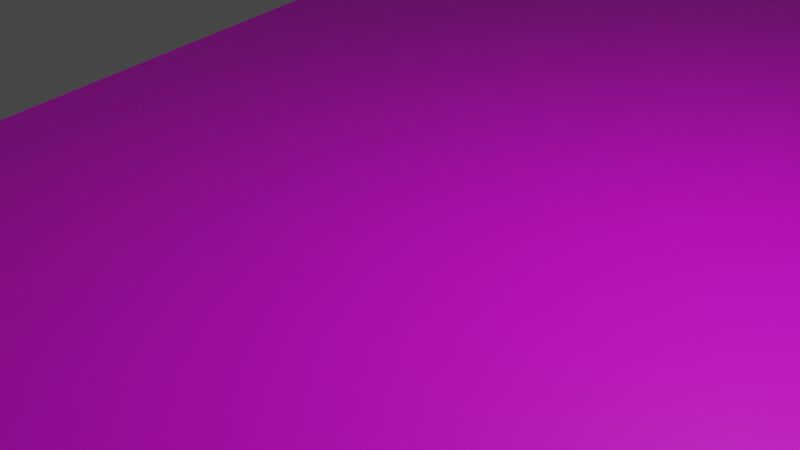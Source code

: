# Source: HalfPipe3.blend  (saved by Blender 3.6.13; exported with 4.5.12 LTS)
import bpy
from mathutils import Matrix  # noqa: F401  (used for matrix-valued properties, if any)

bpy.ops.wm.read_factory_settings(use_empty=True)
scene = bpy.context.scene
scene.name = 'Scene'

# ---- collections
col_collection = bpy.data.collections.new('Collection'); scene.collection.children.link(col_collection)

# ---- images (referenced by path relative to the original .blend; pixels are not part of the script)
import os
ASSET_DIR = os.environ.get("B2B_ASSET_DIR", "")  # directory of the original .blend (textures are referenced by path, not embedded)
HERE = os.path.dirname(os.path.abspath(__file__))  # packed textures are extracted next to this script under _unpacked/

def load_image(name, relpath, width, height, colorspace="sRGB"):
    """Load a texture the original file referenced (path relative to the .blend, or extracted next to this script)."""
    p = next((c for c in (os.path.join(HERE, relpath), os.path.join(ASSET_DIR, relpath)) if relpath and os.path.exists(c)), "")
    if p:
        img = bpy.data.images.load(p, check_existing=True)
        img.name = name
    else:  # same state as the original file: an image datablock whose file is absent (Cycles renders it pink)
        img = bpy.data.images.new(name, width, height)
        img.source = "FILE"
        img.filepath = "//" + (relpath or name)
    img.colorspace_settings.name = colorspace
    return img
img_cylinder_base_color = load_image('Cylinder Base Color', '', 1024, 1024, 'sRGB')

# ---- materials (node trees are filled in below, after node groups)
mat_material_001 = bpy.data.materials.new('Material.001')
mat_material_001.use_transparent_shadow = False

# ---- material node trees
mat_material_001.use_nodes = True; mat_material_001.node_tree.nodes.clear()
_N = mat_material_001.node_tree.nodes; _L = mat_material_001.node_tree.links
n0 = _N.new('ShaderNodeBsdfPrincipled'); n0.name = 'Principled BSDF'; n0.location = (10, 300)
n0.distribution = 'GGX'
n0.subsurface_method = 'RANDOM_WALK_SKIN'
n0.inputs[3].default_value = 1.45
n0.inputs[27].default_value = (0.0, 0.0, 0.0, 1.0)
n0.inputs[28].default_value = 1.0
n1 = _N.new('ShaderNodeOutputMaterial'); n1.name = 'Material Output'; n1.location = (300, 300)
n2 = _N.new('ShaderNodeTexImage'); n2.name = 'Image Texture'; n2.location = (-280, 280)
n2.image = img_cylinder_base_color
_L.new(n0.outputs[0], n1.inputs[0])
_L.new(n2.outputs[0], n0.inputs[0])
n1.is_active_output = True

# ---- world
world_world = bpy.data.worlds.new('World'); scene.world = world_world
world_world.use_nodes = True; world_world.node_tree.nodes.clear()
_N = world_world.node_tree.nodes; _L = world_world.node_tree.links
n0 = _N.new('ShaderNodeOutputWorld'); n0.name = 'World Output'; n0.location = (300, 300)
n1 = _N.new('ShaderNodeBackground'); n1.name = 'Background'; n1.location = (10, 300)
n1.inputs[0].default_value = (0.05088, 0.05088, 0.05088, 1.0)
_L.new(n1.outputs[0], n0.inputs[0])
n0.is_active_output = True
world_world.color = (0.05088, 0.05088, 0.05088)
world_world.use_sun_shadow = False
world_world.sun_shadow_jitter_overblur = 0.0

# ---- cameras
cam_camera = bpy.data.cameras.new('Camera')
cam_camera.clip_end = 100.0
cam_camera.ortho_scale = 7.314

# ---- lights
light_light = bpy.data.lights.new('Light', 'POINT')
light_light.transmission_factor = 0.0
light_light.energy = 1000.0
light_light.shadow_soft_size = 0.1
light_light.shadow_maximum_resolution = 0.006
light_light.use_absolute_resolution = True

# ---- meshes
me_cylinder = bpy.data.meshes.new('Cylinder')
me_cylinder.from_pydata([(1.817, -3.583, -0.9989), (0.1951, -0.9808, 1.0), (1.432, -3.473, -0.9989), (0.0, -1.0, 1.0), (1.004, -3.216, -0.9989), (-0.1951, -0.9808, 1.0), (0.549, -2.821, -0.999), (-0.3827, -0.9239, 1.0), (0.08436, -2.304, -0.9992), (-0.5556, -0.8315, 1.0), (-0.3719, -1.685, -0.9994), (-0.7071, -0.7071, 1.0), (-0.8023, -0.9865, -0.9997), (-0.8315, -0.5556, 1.0), (-1.19, -0.2365, -0.9999), (-0.9239, -0.3827, 1.0), (-1.521, 0.5366, -1.0), (-0.9808, -0.1951, 1.0), (-1.781, 1.303, -1.001), (-1.0, 0.0, 1.0), (-1.962, 2.033, -1.001), (-0.9808, 0.1951, 1.0), (-2.055, 2.699, -1.001), (-0.9239, 0.3827, 1.0), (-2.058, 3.276, -1.001), (-0.8315, 0.5556, 1.0), (-1.97, 3.74, -1.002), (-0.7071, 0.7071, 1.0)], [], [(0, 1, 3, 2), (2, 3, 5, 4), (4, 5, 7, 6), (6, 7, 9, 8), (8, 9, 11, 10), (10, 11, 13, 12), (12, 13, 15, 14), (14, 15, 17, 16), (16, 17, 19, 18), (18, 19, 21, 20), (20, 21, 23, 22), (22, 23, 25, 24), (24, 25, 27, 26), (0, 26, 27, 1), (3, 1, 27, 25, 23, 21, 19, 17, 15, 13, 11, 9, 7, 5), (0, 2, 4, 6, 8, 10, 12, 14, 16, 18, 20, 22, 24, 26)])
_uv = me_cylinder.uv_layers.new(name='UVMap')
_uv.uv.foreach_set('vector', [0.4997, -5.35e-08, 0.4699, 0.3707, 0.4478, 0.3795, 0.4644, 0.03326, 0.5213, 2.605e-08, 0.7551, 0.3422, 0.7507, 0.3543, 0.5144, 0.05018, 0.5144, 0.05018, 0.7507, 0.3543, 0.747, 0.3701, 0.5086, 0.1169, 0.5086, 0.1169, 0.747, 0.3701, 0.744, 0.3891, 0.5041, 0.1975, 0.5041, 0.1975, 0.744, 0.3891, 0.742, 0.4106, 0.5011, 0.289, 0.5011, 0.289, 0.742, 0.4106, 0.741, 0.4336, 0.4997, 0.3878, 0.4997, 0.3878, 0.741, 0.4336, 0.741, 0.4573, 0.5, 0.4901, 0.5, 0.4901, 0.741, 0.4573, 0.742, 0.4809, 0.5019, 0.592, 0.5019, 0.592, 0.742, 0.4809, 0.744, 0.5033, 0.5054, 0.6896, 0.5054, 0.6896, 0.744, 0.5033, 0.747, 0.5238, 0.5104, 0.7792, 0.5104, 0.7792, 0.747, 0.5238, 0.7507, 0.5415, 0.5166, 0.8572, 0.5166, 0.8572, 0.7507, 0.5415, 0.7551, 0.5558, 0.5238, 0.9207, 0.4644, 0.9549, 0.4449, 0.5935, 0.4668, 0.6029, 0.4997, 1.0, 0.2445, -1.069e-08, 0.2452, 1.0, 1.19e-08, 0.6029, 0.0003263, 0.3708, 0.4478, 0.3795, 0.4699, 0.3707, 0.4668, 0.6029, 0.4449, 0.5935, 0.4254, 0.58, 0.4088, 0.5629, 0.3958, 0.543, 0.387, 0.5209, 0.3827, 0.4975, 0.383, 0.4737, 0.388, 0.4505, 0.3974, 0.4286, 0.4109, 0.4091, 0.4279, 0.3925, 0.2452, 3.107e-08, 0.2805, 0.03326, 0.3123, 0.08483, 0.3393, 0.1527, 0.3606, 0.2343, 0.3752, 0.3265, 0.3827, 0.4257, 0.3827, 0.5281, 0.3752, 0.6298, 0.3606, 0.7269, 0.3393, 0.8157, 0.3123, 0.8926, 0.2805, 0.9549, 0.2452, 1.0])
me_cylinder.materials.append(mat_material_001)
me_cylinder.update()

# ---- objects
ob_light = bpy.data.objects.new('Light', light_light)
ob_camera = bpy.data.objects.new('Camera', cam_camera)
ob_cylinder = bpy.data.objects.new('Cylinder', me_cylinder)

# ---- transforms, parenting, visibility, modifiers, constraints
ob_light.location = (4.076, 1.005, 5.904)
ob_light.rotation_euler = (0.6503, 0.05522, 1.866)
ob_light.lock_rotations_4d = False
ob_light.empty_display_type = 'ARROWS'
ob_light.color = (0.0, 0.0, 0.0, 0.0)
ob_light.lineart.crease_threshold = 0.0
ob_camera.location = (7.359, -6.926, 4.958)
ob_camera.rotation_euler = (1.109, 0.0, 0.8149)
ob_camera.lock_rotations_4d = False
ob_camera.empty_display_type = 'ARROWS'
ob_camera.color = (0.0, 0.0, 0.0, 0.0)
ob_camera.display_type = 'WIRE'
ob_camera.lineart.crease_threshold = 0.0
ob_cylinder.location = (0.0, 0.0, 0.0)
ob_cylinder.rotation_euler = (1.586, -1.138, -0.01076)
ob_cylinder.scale = (2.526, 2.769, 17.87)

# ---- collection membership
col_collection.objects.link(ob_light)
col_collection.objects.link(ob_camera)
col_collection.objects.link(ob_cylinder)

# ---- scene / render settings (as saved in the file)
scene.camera = ob_camera
scene.frame_start = 1; scene.frame_end = 250; scene.frame_set(1)
scene.render.engine = 'BLENDER_EEVEE_NEXT'
scene.cycles.sampling_pattern = 'TABULATED_SOBOL'
scene.view_settings.view_transform = 'Filmic'
bpy.context.view_layer.update()
